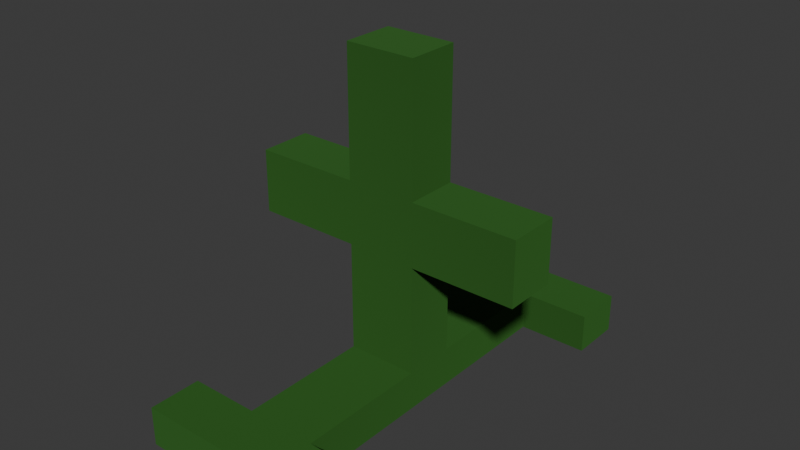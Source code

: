 # Source: missile_rack.blend  (saved by Blender 5.0.119; exported with 4.5.12 LTS)
import bpy
from mathutils import Matrix  # noqa: F401  (used for matrix-valued properties, if any)

bpy.ops.wm.read_factory_settings(use_empty=True)
scene = bpy.context.scene
scene.name = 'Scene'

# ---- collections
col_collection = bpy.data.collections.new('Collection'); scene.collection.children.link(col_collection)
col_collection_1 = bpy.data.collections.new('Collection')  # instanced only; not linked into the scene

# ---- materials (node trees are filled in below, after node groups)
mat_primary = bpy.data.materials.new('primary')
mat_primary.alpha_threshold = 0.0
mat_primary.use_backface_culling_lightprobe_volume = False
mat_primary.roughness = 0.5
mat_primary.line_color = (0.0, 0.0, 0.0, 1.0)

# ---- material node trees
mat_primary.use_nodes = True; mat_primary.node_tree.nodes.clear()
_N = mat_primary.node_tree.nodes; _L = mat_primary.node_tree.links
n0 = _N.new('ShaderNodeOutputMaterial'); n0.name = 'Material Output'; n0.location = (200, 100)
n1 = _N.new('ShaderNodeBsdfPrincipled'); n1.name = 'Principled BSDF'; n1.location = (-200, 100)
n1.inputs[0].default_value = (0.01444, 0.08022, 0.005182, 1.0)
n1.inputs[2].default_value = 1.0
n1.inputs[7].default_value = 1.0
_L.new(n1.outputs[0], n0.inputs[0])
n0.is_active_output = True

# ---- world
world_world = bpy.data.worlds.new('World'); scene.world = world_world
world_world.use_nodes = True; world_world.node_tree.nodes.clear()
_N = world_world.node_tree.nodes; _L = world_world.node_tree.links
n0 = _N.new('ShaderNodeOutputWorld'); n0.name = 'World Output'; n0.location = (200, 100)
n1 = _N.new('ShaderNodeBackground'); n1.name = 'Background'; n1.location = (-200, 100)
n1.inputs[0].default_value = (0.05088, 0.05088, 0.05088, 1.0)
_L.new(n1.outputs[0], n0.inputs[0])
n0.is_active_output = True
world_world.color = (0.05088, 0.05088, 0.05088)
world_world.sun_shadow_jitter_overblur = 0.0

# ---- meshes
me_cube = bpy.data.meshes.new('Cube')
me_cube.from_pydata([(1.0, 1.0, 1.0), (1.0, 1.0, -0.8929), (1.0, -1.0, 1.0), (1.0, -1.0, -0.8929), (-1.0, 1.0, 1.0), (-1.0, 1.0, -0.8929), (-1.0, -1.0, 1.0), (-1.0, -1.0, -0.8929), (-1.0, -1.0, 0.2), (-1.0, 1.0, 0.2), (1.0, 1.0, 0.2), (1.0, -1.0, 0.2), (1.0, -1.0, -0.2), (1.0, 1.0, -0.2), (-1.0, -1.0, -0.2), (-1.0, 1.0, -0.2), (4.0, 1.0, 0.2), (4.0, -1.0, 0.2), (4.0, -1.0, -0.2), (4.0, 1.0, -0.2), (-4.0, -1.0, 0.2), (-4.0, 1.0, 0.2), (-4.0, -1.0, -0.2), (-4.0, 1.0, -0.2), (1.0, -6.0, -0.8929), (1.0, -6.0, -1.143), (1.0, 6.0, -1.143), (1.0, 6.0, -0.8929), (-1.0, 6.0, -1.143), (-1.0, 6.0, -0.8929), (-1.0, -6.0, -0.8929), (-1.0, -6.0, -1.143), (-3.0, -8.0, -0.8929), (-3.0, -8.0, -1.143), (-3.0, -6.0, -0.8929), (-3.0, -6.0, -1.143), (3.0, -8.0, -0.8929), (3.0, -8.0, -1.143), (3.0, -6.0, -0.8929), (3.0, -6.0, -1.143), (3.0, 8.0, -0.8929), (3.0, 8.0, -1.143), (3.0, 6.0, -1.143), (3.0, 6.0, -0.8929), (-3.0, 8.0, -0.8929), (-3.0, 8.0, -1.143), (-3.0, 6.0, -1.143), (-3.0, 6.0, -0.8929)], [], [(0, 4, 6, 2), (5, 1, 3, 7), (8, 6, 4, 9), (17, 16, 19, 18), (21, 20, 22, 23), (10, 16, 17, 11), (8, 20, 21, 9), (2, 11, 10, 0), (15, 14, 22, 23), (5, 7, 14, 15), (1, 13, 12, 3), (12, 13, 19, 18), (8, 20, 22, 14, 7, 3, 12, 18, 17, 11, 2, 6), (1, 5, 15, 23, 21, 9, 4, 0, 10, 16, 19, 13), (45, 44, 40, 41), (7, 30, 34, 32, 36, 38, 24, 3), (39, 38, 36, 37), (41, 40, 43, 42), (45, 44, 47, 46), (35, 34, 32, 33), (1, 27, 43, 40, 44, 47, 29, 5), (28, 31, 35, 33, 37, 39, 25, 26, 42, 41, 45, 46), (36, 32, 33, 37), (24, 38, 39, 25), (3, 24, 25, 26, 27, 1), (26, 42, 43, 27), (28, 29, 47, 46), (5, 29, 28, 31, 30, 7), (30, 31, 35, 34)])
_uv = me_cube.uv_layers.new(name='UVMap')
_uv.uv.foreach_set('vector', [0.625, 0.5, 0.875, 0.5, 0.875, 0.75, 0.625, 0.75, 0.125, 0.5, 0.375, 0.5, 0.375, 0.75, 0.125, 0.75, 0.0, 0.0, 0.875, 0.75, 0.875, 0.5, 0.0, 0.0, 0.0, 0.0, 0.0, 0.0, 0.0, 0.0, 0.0, 0.0, 0.0, 0.0, 0.0, 0.0, 0.0, 0.0, 0.0, 0.0, 0.0, 0.0, 0.0, 0.0, 0.0, 0.0, 0.0, 0.0, 0.0, 0.0, 0.0, 0.0, 0.0, 0.0, 0.0, 0.0, 0.625, 0.75, 0.0, 0.0, 0.0, 0.0, 0.625, 0.5, 0.4375, 0.25, 0.4375, 1.0, 0.0, 0.0, 0.0, 0.0, 0.375, 0.25, 0.375, 1.0, 0.4375, 1.0, 0.4375, 0.25, 0.375, 0.5, 0.4375, 0.5, 0.4375, 0.75, 0.375, 0.75, 0.4375, 0.75, 0.4375, 0.5, 0.0, 0.0, 0.0, 0.0, 0.0, 0.0, 0.0, 0.0, 0.0, 0.0, 0.4375, 1.0, 0.375, 1.0, 0.375, 0.75, 0.4375, 0.75, 0.0, 0.0, 0.0, 0.0, 0.0, 0.0, 0.625, 0.75, 0.875, 0.75, 0.375, 0.5, 0.375, 0.25, 0.4375, 0.25, 0.0, 0.0, 0.0, 0.0, 0.0, 0.0, 0.875, 0.5, 0.625, 0.5, 0.0, 0.0, 0.0, 0.0, 0.0, 0.0, 0.4375, 0.5, 0.0, 0.0, 0.0, 0.0, 0.0, 0.0, 0.0, 0.0, 0.0, 0.0, 0.0, 0.0, 0.0, 0.0, 0.0, 0.0, 0.0, 0.0, 0.0, 0.0, 0.0, 0.0, 0.0, 0.0, 0.0, 0.0, 0.0, 0.0, 0.0, 0.0, 0.0, 0.0, 0.0, 0.0, 0.0, 0.0, 0.0, 0.0, 0.0, 0.0, 0.0, 0.0, 0.0, 0.0, 0.0, 0.0, 0.0, 0.0, 0.0, 0.0, 0.0, 0.0, 0.0, 0.0, 0.0, 0.0, 0.0, 0.0, 0.0, 0.0, 0.0, 0.0, 0.0, 0.0, 0.0, 0.0, 0.0, 0.0, 0.0, 0.0, 0.0, 0.0, 0.0, 0.0, 0.0, 0.0, 0.0, 0.0, 0.0, 0.0, 0.0, 0.0, 0.0, 0.0, 0.0, 0.0, 0.0, 0.0, 0.0, 0.0, 0.0, 0.0, 0.0, 0.0, 0.0, 0.0, 0.0, 0.0, 0.0, 0.0, 0.0, 0.0, 0.0, 0.0, 0.0, 0.0, 0.0, 0.0, 0.0, 0.0, 0.0, 0.0, 0.0, 0.0, 0.0, 0.0, 0.0, 0.0, 0.0, 0.0, 0.0, 0.0, 0.0, 0.0, 0.0, 0.0, 0.0, 0.0, 0.0, 0.0, 0.0, 0.0, 0.0, 0.0, 0.0, 0.0, 0.0, 0.0, 0.0, 0.0, 0.0, 0.0, 0.0, 0.0, 0.0, 0.0, 0.0, 0.0, 0.0, 0.0, 0.0, 0.0, 0.0, 0.0, 0.0, 0.0, 0.0, 0.0, 0.0, 0.0])
me_cube.materials.append(mat_primary)
me_cube.use_mirror_vertex_groups = False
me_cube.update()

# ---- objects
ob_cube = bpy.data.objects.new('Cube', me_cube)
ob_collection = bpy.data.objects.new('Collection', None)
ob_collection_001 = bpy.data.objects.new('Collection.001', None)
ob_collection_002 = bpy.data.objects.new('Collection.002', None)
ob_collection_003 = bpy.data.objects.new('Collection.003', None)

# ---- transforms, parenting, visibility, modifiers, constraints
ob_cube.location = (0.0, 0.0, 0.0)
ob_cube.scale = (0.05, 0.0375, 0.225)
ob_cube.lock_rotations_4d = False
ob_cube.empty_display_type = 'ARROWS'
ob_cube.lineart.crease_threshold = 0.0
ob_collection.location = (-0.1, 0.0, 0.1)
ob_collection.instance_type = 'COLLECTION'
ob_collection_001.location = (0.1, 0.0, 0.1)
ob_collection_001.instance_type = 'COLLECTION'
ob_collection_002.location = (0.1, 0.0, -0.1)
ob_collection_002.instance_type = 'COLLECTION'
ob_collection_003.location = (-0.1, 0.0, -0.1)
ob_collection_003.instance_type = 'COLLECTION'
ob_collection.instance_collection = col_collection
ob_collection_001.instance_collection = col_collection
ob_collection_002.instance_collection = col_collection
ob_collection_003.instance_collection = col_collection

# ---- collection membership
col_collection.objects.link(ob_cube)
col_collection.objects.link(ob_collection)
col_collection.objects.link(ob_collection_001)
col_collection.objects.link(ob_collection_002)
col_collection.objects.link(ob_collection_003)

# ---- scene / render settings (as saved in the file)
scene.frame_start = 1; scene.frame_end = 250; scene.frame_set(1)
scene.render.engine = 'BLENDER_EEVEE_NEXT'
scene.render.bake_bias = 0.0
scene.render.bake_samples = 0
bpy.context.view_layer.update()

# ---- added for rendering (the .blend has no active camera and no usable light): camera, sun
cam_auto = bpy.data.cameras.new('AutoCamera')
cam_auto.lens = 50.0
cam_auto.sensor_width = 36.0
cam_auto.clip_end = 1000.0
ob_auto_camera = bpy.data.objects.new('AutoCamera', cam_auto)
scene.collection.objects.link(ob_auto_camera)
ob_auto_camera.location = (0.802582, -0.963098, 0.625994)
ob_auto_camera.rotation_euler = (1.09748, -7.21219e-08, 0.694738)
scene.camera = ob_auto_camera
light_auto_sun = bpy.data.lights.new('AutoSun', 'SUN')
light_auto_sun.energy = 3.0
light_auto_sun.angle = 0.0523599
ob_auto_sun = bpy.data.objects.new('AutoSun', light_auto_sun)
scene.collection.objects.link(ob_auto_sun)
ob_auto_sun.rotation_euler = (0.872665, 0.174533, 0.523599)
bpy.context.view_layer.update()
